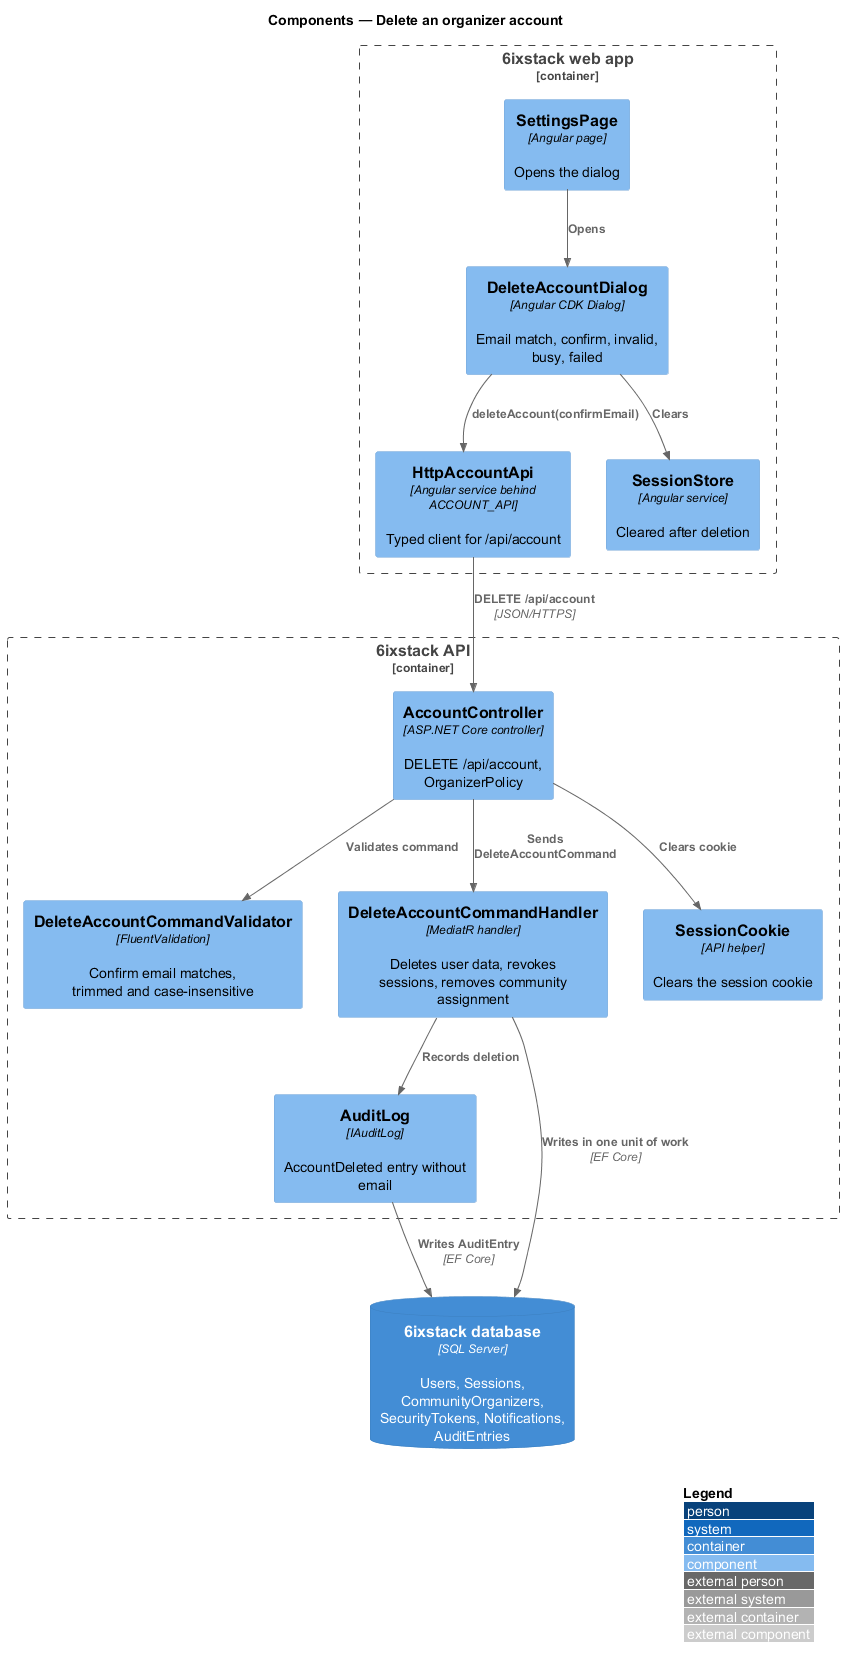

The diagram above was rendered by PlantUML. Its source (embedded in the PNG):
@startuml
!include <C4/C4_Component>
LAYOUT_WITH_LEGEND()
title Components — Delete an organizer account

Container_Boundary(spa, "6ixstack web app") {
  Component(page, "SettingsPage", "Angular page", "Opens the dialog")
  Component(dialog, "DeleteAccountDialog", "Angular CDK Dialog", "Email match, confirm, invalid, busy, failed")
  Component(client, "HttpAccountApi", "Angular service behind ACCOUNT_API", "Typed client for /api/account")
  Component(store, "SessionStore", "Angular service", "Cleared after deletion")
}
Container_Boundary(api, "6ixstack API") {
  Component(ctrl, "AccountController", "ASP.NET Core controller", "DELETE /api/account, OrganizerPolicy")
  Component(validator, "DeleteAccountCommandValidator", "FluentValidation", "Confirm email matches, trimmed and case-insensitive")
  Component(handler, "DeleteAccountCommandHandler", "MediatR handler", "Deletes user data, revokes sessions, removes community assignment")
  Component(audit, "AuditLog", "IAuditLog", "AccountDeleted entry without email")
  Component(cookie, "SessionCookie", "API helper", "Clears the session cookie")
}
ContainerDb(db, "6ixstack database", "SQL Server", "Users, Sessions, CommunityOrganizers, SecurityTokens, Notifications, AuditEntries")

Rel(page, dialog, "Opens")
Rel(dialog, client, "deleteAccount(confirmEmail)")
Rel(dialog, store, "Clears")
Rel(client, ctrl, "DELETE /api/account", "JSON/HTTPS")
Rel(ctrl, validator, "Validates command")
Rel(ctrl, handler, "Sends DeleteAccountCommand")
Rel(ctrl, cookie, "Clears cookie")
Rel(handler, audit, "Records deletion")
Rel(handler, db, "Writes in one unit of work", "EF Core")
Rel(audit, db, "Writes AuditEntry", "EF Core")
@enduml